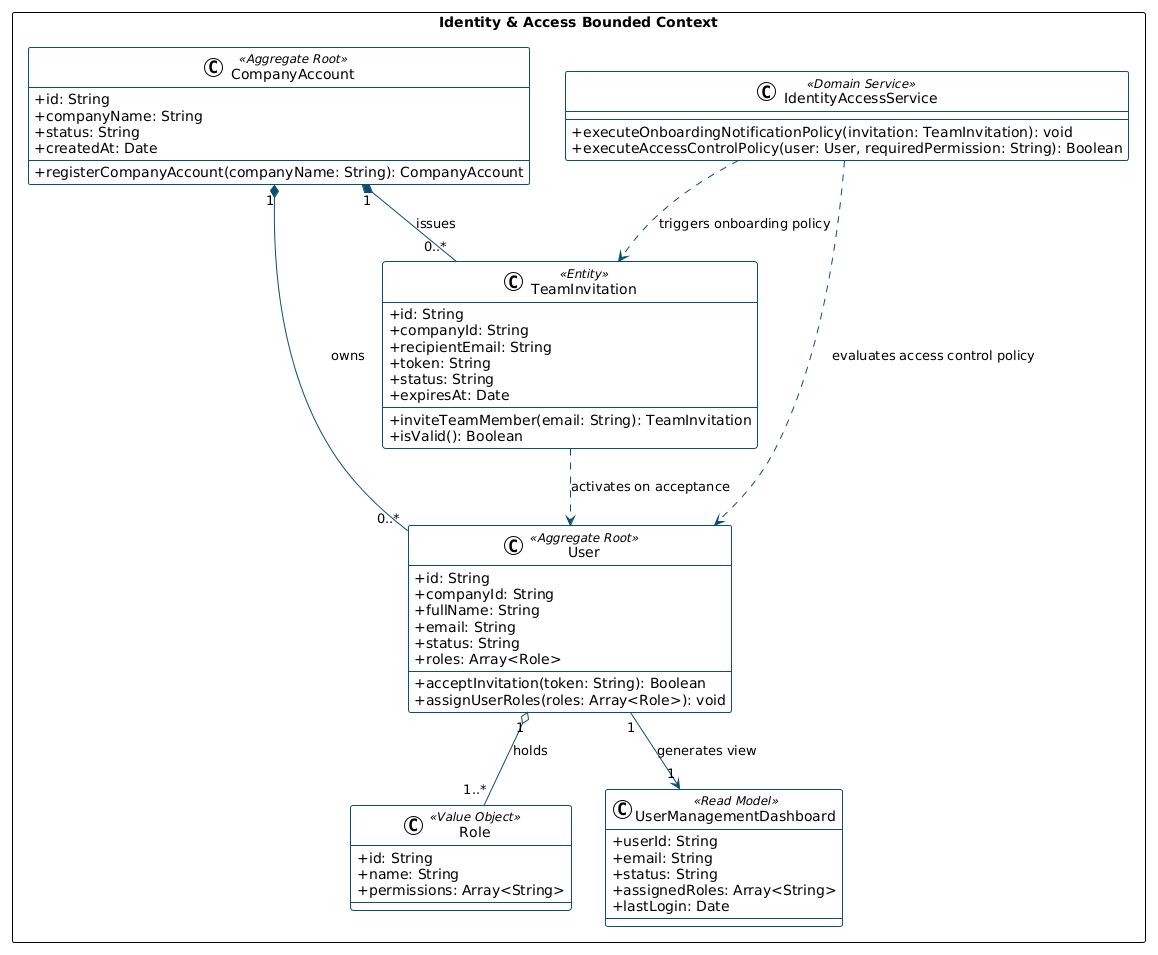

The diagram above was rendered by PlantUML. Its source (embedded in the PNG):
@startuml
!theme plain
skinparam classAttributeIconSize 0
skinparam class {
    BackgroundColor White
    ArrowColor #0B4F71
    BorderColor #0B4F71
}

package "Identity & Access Bounded Context" <<Rectangle>> {

    class CompanyAccount <<Aggregate Root>> {
        + id: String
        + companyName: String
        + status: String
        + createdAt: Date
        + registerCompanyAccount(companyName: String): CompanyAccount
    }

    class User <<Aggregate Root>> {
        + id: String
        + companyId: String
        + fullName: String
        + email: String
        + status: String
        + roles: Array<Role>
        + acceptInvitation(token: String): Boolean
        + assignUserRoles(roles: Array<Role>): void
    }

    class TeamInvitation <<Entity>> {
        + id: String
        + companyId: String
        + recipientEmail: String
        + token: String
        + status: String
        + expiresAt: Date
        + inviteTeamMember(email: String): TeamInvitation
        + isValid(): Boolean
    }

    class Role <<Value Object>> {
        + id: String
        + name: String
        + permissions: Array<String>
    }

    class IdentityAccessService <<Domain Service>> {
        + executeOnboardingNotificationPolicy(invitation: TeamInvitation): void
        + executeAccessControlPolicy(user: User, requiredPermission: String): Boolean
    }

    class UserManagementDashboard <<Read Model>> {
        + userId: String
        + email: String
        + status: String
        + assignedRoles: Array<String>
        + lastLogin: Date
    }

    ' Relaciones
    CompanyAccount "1" *-- "0..*" User : owns
    CompanyAccount "1" *-- "0..*" TeamInvitation : issues
    User "1" o-- "1..*" Role : holds
    TeamInvitation ..> User : activates on acceptance
    IdentityAccessService ..> TeamInvitation : triggers onboarding policy
    IdentityAccessService ..> User : evaluates access control policy
    User "1" --> "1" UserManagementDashboard : generates view
}
@enduml